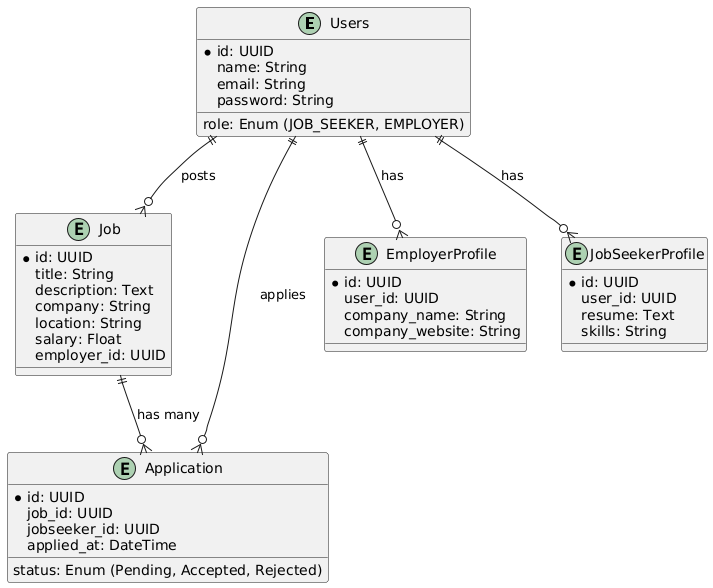

The diagram above was rendered by PlantUML. Its source (embedded in the PNG):
@startuml
entity "Users" {
  *id: UUID
  name: String
  email: String
  password: String
  role: Enum (JOB_SEEKER, EMPLOYER)
}

entity "Job" {
  *id: UUID
  title: String
  description: Text
  company: String
  location: String
  salary: Float
  employer_id: UUID
}

entity "Application" {
  *id: UUID
  job_id: UUID
  jobseeker_id: UUID
  status: Enum (Pending, Accepted, Rejected)
  applied_at: DateTime
}

entity "EmployerProfile" {
  *id: UUID
  user_id: UUID
  company_name: String
  company_website: String
}

entity "JobSeekerProfile" {
  *id: UUID
  user_id: UUID
  resume: Text
  skills: String
}

Users ||--o{ EmployerProfile : has
Users ||--o{ JobSeekerProfile : has
Users ||--o{ Job : "posts"
Users ||--o{ Application : "applies"
Job ||--o{ Application : "has many"
@enduml